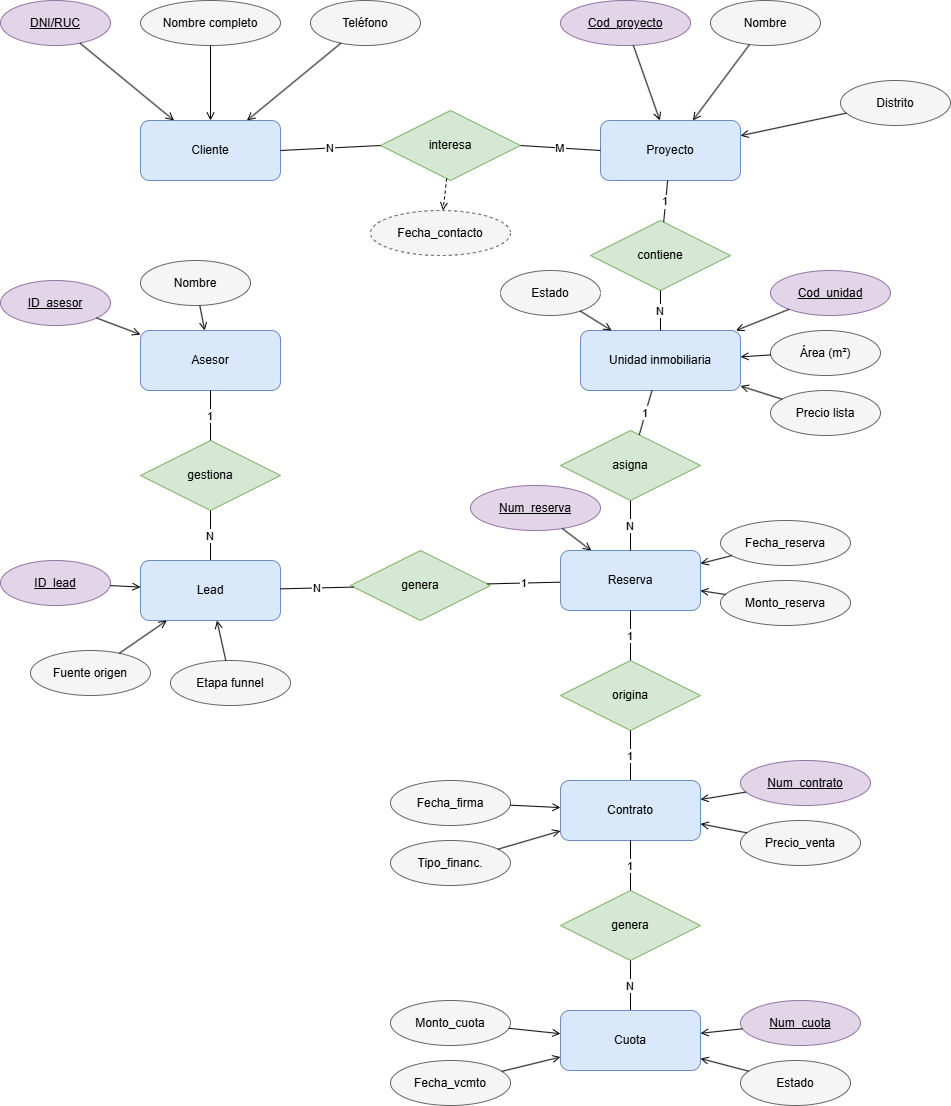

The diagram above was exported from draw.io. Its source (the exported page's mxGraphModel, read from the mxfile embedded in the PNG):
<mxGraphModel dx="966" dy="617" grid="1" gridSize="10" guides="1" tooltips="1" connect="1" arrows="1" fold="1" page="1" pageScale="1" pageWidth="827" pageHeight="1169" math="0" shadow="0">
  <root>
    <mxCell id="0" />
    <mxCell id="1" parent="0" />
    <mxCell id="cliente" parent="1" style="rounded=1;whiteSpace=wrap;html=1;fillColor=#dae8fc;strokeColor=#6c8ebf;arcSize=15;" value="Cliente" vertex="1">
      <mxGeometry height="60" width="140" x="160" y="220" as="geometry" />
    </mxCell>
    <mxCell id="a_dni" parent="1" style="ellipse;whiteSpace=wrap;html=1;fillColor=#e1d5e7;strokeColor=#9673a6;fontStyle=4;" value="DNI/RUC" vertex="1">
      <mxGeometry height="45" width="110" x="20" y="100" as="geometry" />
    </mxCell>
    <mxCell id="a_nomcli" parent="1" style="ellipse;whiteSpace=wrap;html=1;fillColor=#f5f5f5;strokeColor=#666666;" value="Nombre completo" vertex="1">
      <mxGeometry height="45" width="140" x="160" y="100" as="geometry" />
    </mxCell>
    <mxCell id="a_telcli" parent="1" style="ellipse;whiteSpace=wrap;html=1;fillColor=#f5f5f5;strokeColor=#666666;" value="Teléfono" vertex="1">
      <mxGeometry height="45" width="110" x="330" y="100" as="geometry" />
    </mxCell>
    <mxCell id="e1" edge="1" parent="1" source="a_dni" style="endArrow=open;endFill=0;" target="cliente">
      <mxGeometry relative="1" as="geometry" />
    </mxCell>
    <mxCell id="e2" edge="1" parent="1" source="a_nomcli" style="endArrow=open;endFill=0;" target="cliente">
      <mxGeometry relative="1" as="geometry" />
    </mxCell>
    <mxCell id="e3" edge="1" parent="1" source="a_telcli" style="endArrow=open;endFill=0;" target="cliente">
      <mxGeometry relative="1" as="geometry" />
    </mxCell>
    <mxCell id="proyecto" parent="1" style="rounded=1;whiteSpace=wrap;html=1;fillColor=#dae8fc;strokeColor=#6c8ebf;arcSize=15;" value="Proyecto" vertex="1">
      <mxGeometry height="60" width="140" x="620" y="220" as="geometry" />
    </mxCell>
    <mxCell id="a_codproy" parent="1" style="ellipse;whiteSpace=wrap;html=1;fillColor=#e1d5e7;strokeColor=#9673a6;fontStyle=4;" value="Cod_proyecto" vertex="1">
      <mxGeometry height="45" width="130" x="580" y="100" as="geometry" />
    </mxCell>
    <mxCell id="a_nomproy" parent="1" style="ellipse;whiteSpace=wrap;html=1;fillColor=#f5f5f5;strokeColor=#666666;" value="Nombre" vertex="1">
      <mxGeometry height="45" width="110" x="730" y="100" as="geometry" />
    </mxCell>
    <mxCell id="a_distrito" parent="1" style="ellipse;whiteSpace=wrap;html=1;fillColor=#f5f5f5;strokeColor=#666666;" value="Distrito" vertex="1">
      <mxGeometry height="45" width="110" x="860" y="180" as="geometry" />
    </mxCell>
    <mxCell id="e6" edge="1" parent="1" source="a_codproy" style="endArrow=open;endFill=0;" target="proyecto">
      <mxGeometry relative="1" as="geometry" />
    </mxCell>
    <mxCell id="e7" edge="1" parent="1" source="a_nomproy" style="endArrow=open;endFill=0;" target="proyecto">
      <mxGeometry relative="1" as="geometry" />
    </mxCell>
    <mxCell id="e8" edge="1" parent="1" source="a_distrito" style="endArrow=open;endFill=0;" target="proyecto">
      <mxGeometry relative="1" as="geometry" />
    </mxCell>
    <mxCell id="r_interesa" parent="1" style="rhombus;whiteSpace=wrap;html=1;fillColor=#d5e8d4;strokeColor=#82b366;" value="interesa" vertex="1">
      <mxGeometry height="70" width="140" x="400" y="210" as="geometry" />
    </mxCell>
    <mxCell id="e9" edge="1" parent="1" source="cliente" style="endArrow=none;exitX=1;exitY=0.5;entryX=0;entryY=0.5;" target="r_interesa" value="N">
      <mxGeometry relative="1" as="geometry" />
    </mxCell>
    <mxCell id="e10" edge="1" parent="1" source="r_interesa" style="endArrow=none;exitX=1;exitY=0.5;entryX=0;entryY=0.5;" target="proyecto" value="M">
      <mxGeometry relative="1" as="geometry" />
    </mxCell>
    <mxCell id="a_feccont" parent="1" style="ellipse;whiteSpace=wrap;html=1;fillColor=#f5f5f5;strokeColor=#666666;dashed=1;" value="Fecha_contacto" vertex="1">
      <mxGeometry height="45" width="140" x="390" y="310" as="geometry" />
    </mxCell>
    <mxCell id="e10b" edge="1" parent="1" source="r_interesa" style="endArrow=open;endFill=0;dashed=1;" target="a_feccont">
      <mxGeometry relative="1" as="geometry" />
    </mxCell>
    <mxCell id="unidad" parent="1" style="rounded=1;whiteSpace=wrap;html=1;fillColor=#dae8fc;strokeColor=#6c8ebf;arcSize=15;" value="Unidad inmobiliaria" vertex="1">
      <mxGeometry height="60" width="160" x="600" y="430" as="geometry" />
    </mxCell>
    <mxCell id="a_coduni" parent="1" style="ellipse;whiteSpace=wrap;html=1;fillColor=#e1d5e7;strokeColor=#9673a6;fontStyle=4;" value="Cod_unidad" vertex="1">
      <mxGeometry height="45" width="120" x="790" y="370" as="geometry" />
    </mxCell>
    <mxCell id="a_area" parent="1" style="ellipse;whiteSpace=wrap;html=1;fillColor=#f5f5f5;strokeColor=#666666;" value="Área (m²)" vertex="1">
      <mxGeometry height="45" width="110" x="790" y="430" as="geometry" />
    </mxCell>
    <mxCell id="a_precio" parent="1" style="ellipse;whiteSpace=wrap;html=1;fillColor=#f5f5f5;strokeColor=#666666;" value="Precio lista" vertex="1">
      <mxGeometry height="45" width="110" x="790" y="490" as="geometry" />
    </mxCell>
    <mxCell id="a_estuni" parent="1" style="ellipse;whiteSpace=wrap;html=1;fillColor=#f5f5f5;strokeColor=#666666;" value="Estado" vertex="1">
      <mxGeometry height="45" width="100" x="520" y="370" as="geometry" />
    </mxCell>
    <mxCell id="e11" edge="1" parent="1" source="a_coduni" style="endArrow=open;endFill=0;" target="unidad">
      <mxGeometry relative="1" as="geometry" />
    </mxCell>
    <mxCell id="e12" edge="1" parent="1" source="a_area" style="endArrow=open;endFill=0;" target="unidad">
      <mxGeometry relative="1" as="geometry" />
    </mxCell>
    <mxCell id="e13" edge="1" parent="1" source="a_precio" style="endArrow=open;endFill=0;" target="unidad">
      <mxGeometry relative="1" as="geometry" />
    </mxCell>
    <mxCell id="e14" edge="1" parent="1" source="a_estuni" style="endArrow=open;endFill=0;" target="unidad">
      <mxGeometry relative="1" as="geometry" />
    </mxCell>
    <mxCell id="r_contiene" parent="1" style="rhombus;whiteSpace=wrap;html=1;fillColor=#d5e8d4;strokeColor=#82b366;" value="contiene" vertex="1">
      <mxGeometry height="70" width="140" x="610" y="320" as="geometry" />
    </mxCell>
    <mxCell id="e15" edge="1" parent="1" source="proyecto" style="endArrow=none;" target="r_contiene" value="1">
      <mxGeometry relative="1" as="geometry" />
    </mxCell>
    <mxCell id="e16" edge="1" parent="1" source="r_contiene" style="endArrow=none;" target="unidad" value="N">
      <mxGeometry relative="1" as="geometry" />
    </mxCell>
    <mxCell id="asesor" parent="1" style="rounded=1;whiteSpace=wrap;html=1;fillColor=#dae8fc;strokeColor=#6c8ebf;arcSize=15;" value="Asesor" vertex="1">
      <mxGeometry height="60" width="140" x="160" y="430" as="geometry" />
    </mxCell>
    <mxCell id="a_idasesor" parent="1" style="ellipse;whiteSpace=wrap;html=1;fillColor=#e1d5e7;strokeColor=#9673a6;fontStyle=4;" value="ID_asesor" vertex="1">
      <mxGeometry height="45" width="110" x="20" y="380" as="geometry" />
    </mxCell>
    <mxCell id="a_nomasesor" parent="1" style="ellipse;whiteSpace=wrap;html=1;fillColor=#f5f5f5;strokeColor=#666666;" value="Nombre" vertex="1">
      <mxGeometry height="45" width="110" x="160" y="360" as="geometry" />
    </mxCell>
    <mxCell id="e4" edge="1" parent="1" source="a_idasesor" style="endArrow=open;endFill=0;" target="asesor">
      <mxGeometry relative="1" as="geometry" />
    </mxCell>
    <mxCell id="e5" edge="1" parent="1" source="a_nomasesor" style="endArrow=open;endFill=0;" target="asesor">
      <mxGeometry relative="1" as="geometry" />
    </mxCell>
    <mxCell id="r_gestiona" parent="1" style="rhombus;whiteSpace=wrap;html=1;fillColor=#d5e8d4;strokeColor=#82b366;" value="gestiona" vertex="1">
      <mxGeometry height="70" width="140" x="160" y="540" as="geometry" />
    </mxCell>
    <mxCell id="e20" edge="1" parent="1" source="asesor" style="endArrow=none;" target="r_gestiona" value="1">
      <mxGeometry relative="1" as="geometry" />
    </mxCell>
    <mxCell id="e21" edge="1" parent="1" source="r_gestiona" style="endArrow=none;" target="lead" value="N">
      <mxGeometry relative="1" as="geometry" />
    </mxCell>
    <mxCell id="lead" parent="1" style="rounded=1;whiteSpace=wrap;html=1;fillColor=#dae8fc;strokeColor=#6c8ebf;arcSize=15;" value="Lead" vertex="1">
      <mxGeometry height="60" width="140" x="160" y="660" as="geometry" />
    </mxCell>
    <mxCell id="a_idlead" parent="1" style="ellipse;whiteSpace=wrap;html=1;fillColor=#e1d5e7;strokeColor=#9673a6;fontStyle=4;" value="ID_lead" vertex="1">
      <mxGeometry height="45" width="110" x="20" y="660" as="geometry" />
    </mxCell>
    <mxCell id="a_fuente" parent="1" style="ellipse;whiteSpace=wrap;html=1;fillColor=#f5f5f5;strokeColor=#666666;" value="Fuente origen" vertex="1">
      <mxGeometry height="45" width="120" x="50" y="750" as="geometry" />
    </mxCell>
    <mxCell id="a_etapa" parent="1" style="ellipse;whiteSpace=wrap;html=1;fillColor=#f5f5f5;strokeColor=#666666;" value="Etapa funnel" vertex="1">
      <mxGeometry height="45" width="120" x="190" y="760" as="geometry" />
    </mxCell>
    <mxCell id="e17" edge="1" parent="1" source="a_idlead" style="endArrow=open;endFill=0;" target="lead">
      <mxGeometry relative="1" as="geometry" />
    </mxCell>
    <mxCell id="e18" edge="1" parent="1" source="a_fuente" style="endArrow=open;endFill=0;" target="lead">
      <mxGeometry relative="1" as="geometry" />
    </mxCell>
    <mxCell id="e19" edge="1" parent="1" source="a_etapa" style="endArrow=open;endFill=0;" target="lead">
      <mxGeometry relative="1" as="geometry" />
    </mxCell>
    <mxCell id="r_genera1" parent="1" style="rhombus;whiteSpace=wrap;html=1;fillColor=#d5e8d4;strokeColor=#82b366;" value="genera" vertex="1">
      <mxGeometry height="70" width="140" x="370" y="650" as="geometry" />
    </mxCell>
    <mxCell id="e25" edge="1" parent="1" source="lead" style="endArrow=none;" target="r_genera1" value="N">
      <mxGeometry relative="1" as="geometry" />
    </mxCell>
    <mxCell id="e26" edge="1" parent="1" source="r_genera1" style="endArrow=none;" target="reserva" value="1">
      <mxGeometry relative="1" as="geometry" />
    </mxCell>
    <mxCell id="reserva" parent="1" style="rounded=1;whiteSpace=wrap;html=1;fillColor=#dae8fc;strokeColor=#6c8ebf;arcSize=15;" value="Reserva" vertex="1">
      <mxGeometry height="60" width="140" x="580" y="650" as="geometry" />
    </mxCell>
    <mxCell id="a_numres" parent="1" style="ellipse;whiteSpace=wrap;html=1;fillColor=#e1d5e7;strokeColor=#9673a6;fontStyle=4;" value="Num_reserva" vertex="1">
      <mxGeometry height="45" width="130" x="490" y="585" as="geometry" />
    </mxCell>
    <mxCell id="a_fecrv" parent="1" style="ellipse;whiteSpace=wrap;html=1;fillColor=#f5f5f5;strokeColor=#666666;" value="Fecha_reserva" vertex="1">
      <mxGeometry height="45" width="130" x="740" y="620" as="geometry" />
    </mxCell>
    <mxCell id="a_monres" parent="1" style="ellipse;whiteSpace=wrap;html=1;fillColor=#f5f5f5;strokeColor=#666666;" value="Monto_reserva" vertex="1">
      <mxGeometry height="45" width="130" x="740" y="680" as="geometry" />
    </mxCell>
    <mxCell id="e22" edge="1" parent="1" source="a_numres" style="endArrow=open;endFill=0;" target="reserva">
      <mxGeometry relative="1" as="geometry" />
    </mxCell>
    <mxCell id="e23" edge="1" parent="1" source="a_fecrv" style="endArrow=open;endFill=0;" target="reserva">
      <mxGeometry relative="1" as="geometry" />
    </mxCell>
    <mxCell id="e24" edge="1" parent="1" source="a_monres" style="endArrow=open;endFill=0;" target="reserva">
      <mxGeometry relative="1" as="geometry" />
    </mxCell>
    <mxCell id="r_asigna" parent="1" style="rhombus;whiteSpace=wrap;html=1;fillColor=#d5e8d4;strokeColor=#82b366;" value="asigna" vertex="1">
      <mxGeometry height="70" width="140" x="580" y="530" as="geometry" />
    </mxCell>
    <mxCell id="e26b" edge="1" parent="1" source="reserva" style="endArrow=none;" target="r_asigna" value="N">
      <mxGeometry relative="1" as="geometry" />
    </mxCell>
    <mxCell id="e26c" edge="1" parent="1" source="r_asigna" style="endArrow=none;" target="unidad" value="1">
      <mxGeometry relative="1" as="geometry" />
    </mxCell>
    <mxCell id="r_origina" parent="1" style="rhombus;whiteSpace=wrap;html=1;fillColor=#d5e8d4;strokeColor=#82b366;" value="origina" vertex="1">
      <mxGeometry height="70" width="140" x="580" y="760" as="geometry" />
    </mxCell>
    <mxCell id="e31" edge="1" parent="1" source="reserva" style="endArrow=none;" target="r_origina" value="1">
      <mxGeometry relative="1" as="geometry" />
    </mxCell>
    <mxCell id="e32" edge="1" parent="1" source="r_origina" style="endArrow=none;" target="contrato" value="1">
      <mxGeometry relative="1" as="geometry" />
    </mxCell>
    <mxCell id="contrato" parent="1" style="rounded=1;whiteSpace=wrap;html=1;fillColor=#dae8fc;strokeColor=#6c8ebf;arcSize=15;" value="Contrato" vertex="1">
      <mxGeometry height="60" width="140" x="580" y="880" as="geometry" />
    </mxCell>
    <mxCell id="a_numcon" parent="1" style="ellipse;whiteSpace=wrap;html=1;fillColor=#e1d5e7;strokeColor=#9673a6;fontStyle=4;" value="Num_contrato" vertex="1">
      <mxGeometry height="45" width="130" x="760" y="860" as="geometry" />
    </mxCell>
    <mxCell id="a_precven" parent="1" style="ellipse;whiteSpace=wrap;html=1;fillColor=#f5f5f5;strokeColor=#666666;" value="Precio_venta" vertex="1">
      <mxGeometry height="45" width="120" x="760" y="920" as="geometry" />
    </mxCell>
    <mxCell id="a_fecfir" parent="1" style="ellipse;whiteSpace=wrap;html=1;fillColor=#f5f5f5;strokeColor=#666666;" value="Fecha_firma" vertex="1">
      <mxGeometry height="45" width="120" x="410" y="880" as="geometry" />
    </mxCell>
    <mxCell id="a_tipfin" parent="1" style="ellipse;whiteSpace=wrap;html=1;fillColor=#f5f5f5;strokeColor=#666666;" value="Tipo_financ." vertex="1">
      <mxGeometry height="45" width="120" x="410" y="940" as="geometry" />
    </mxCell>
    <mxCell id="e27" edge="1" parent="1" source="a_numcon" style="endArrow=open;endFill=0;" target="contrato">
      <mxGeometry relative="1" as="geometry" />
    </mxCell>
    <mxCell id="e28" edge="1" parent="1" source="a_precven" style="endArrow=open;endFill=0;" target="contrato">
      <mxGeometry relative="1" as="geometry" />
    </mxCell>
    <mxCell id="e29" edge="1" parent="1" source="a_fecfir" style="endArrow=open;endFill=0;" target="contrato">
      <mxGeometry relative="1" as="geometry" />
    </mxCell>
    <mxCell id="e30" edge="1" parent="1" source="a_tipfin" style="endArrow=open;endFill=0;" target="contrato">
      <mxGeometry relative="1" as="geometry" />
    </mxCell>
    <mxCell id="r_genera2" parent="1" style="rhombus;whiteSpace=wrap;html=1;fillColor=#d5e8d4;strokeColor=#82b366;" value="genera" vertex="1">
      <mxGeometry height="70" width="140" x="580" y="990" as="geometry" />
    </mxCell>
    <mxCell id="e37" edge="1" parent="1" source="contrato" style="endArrow=none;" target="r_genera2" value="1">
      <mxGeometry relative="1" as="geometry" />
    </mxCell>
    <mxCell id="e38" edge="1" parent="1" source="r_genera2" style="endArrow=none;" target="cuota" value="N">
      <mxGeometry relative="1" as="geometry" />
    </mxCell>
    <mxCell id="cuota" parent="1" style="rounded=1;whiteSpace=wrap;html=1;fillColor=#dae8fc;strokeColor=#6c8ebf;arcSize=15;" value="Cuota" vertex="1">
      <mxGeometry height="60" width="140" x="580" y="1110" as="geometry" />
    </mxCell>
    <mxCell id="a_numcuo" parent="1" style="ellipse;whiteSpace=wrap;html=1;fillColor=#e1d5e7;strokeColor=#9673a6;fontStyle=4;" value="Num_cuota" vertex="1">
      <mxGeometry height="45" width="120" x="760" y="1100" as="geometry" />
    </mxCell>
    <mxCell id="a_moncuo" parent="1" style="ellipse;whiteSpace=wrap;html=1;fillColor=#f5f5f5;strokeColor=#666666;" value="Monto_cuota" vertex="1">
      <mxGeometry height="45" width="120" x="410" y="1100" as="geometry" />
    </mxCell>
    <mxCell id="a_fecvcm" parent="1" style="ellipse;whiteSpace=wrap;html=1;fillColor=#f5f5f5;strokeColor=#666666;" value="Fecha_vcmto" vertex="1">
      <mxGeometry height="45" width="120" x="410" y="1160" as="geometry" />
    </mxCell>
    <mxCell id="a_estcuo" parent="1" style="ellipse;whiteSpace=wrap;html=1;fillColor=#f5f5f5;strokeColor=#666666;" value="Estado" vertex="1">
      <mxGeometry height="45" width="110" x="760" y="1160" as="geometry" />
    </mxCell>
    <mxCell id="e33" edge="1" parent="1" source="a_numcuo" style="endArrow=open;endFill=0;" target="cuota">
      <mxGeometry relative="1" as="geometry" />
    </mxCell>
    <mxCell id="e34" edge="1" parent="1" source="a_moncuo" style="endArrow=open;endFill=0;" target="cuota">
      <mxGeometry relative="1" as="geometry" />
    </mxCell>
    <mxCell id="e35" edge="1" parent="1" source="a_fecvcm" style="endArrow=open;endFill=0;" target="cuota">
      <mxGeometry relative="1" as="geometry" />
    </mxCell>
    <mxCell id="e36" edge="1" parent="1" source="a_estcuo" style="endArrow=open;endFill=0;" target="cuota">
      <mxGeometry relative="1" as="geometry" />
    </mxCell>
  </root>
</mxGraphModel>